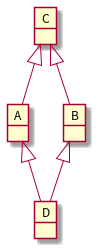

The diagram above was rendered by PlantUML. Its source (embedded in the PNG):
@startuml simple

object A
object B
object C
object D

C <|-- B
C <|-- A
B <|-- D
A <|-- D

@enduml